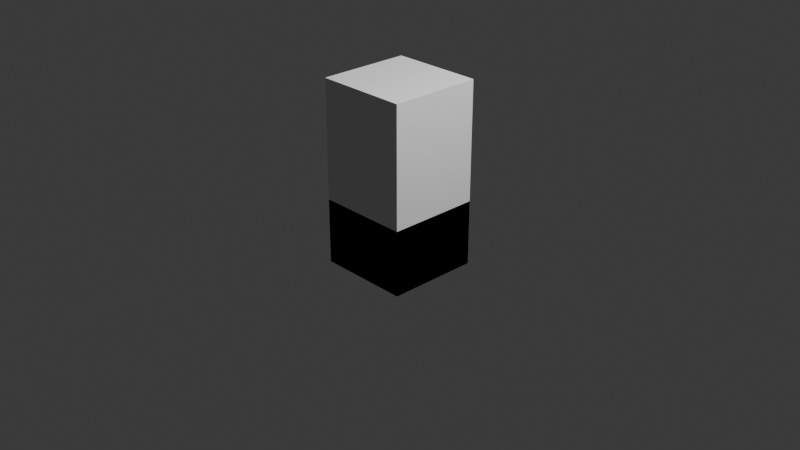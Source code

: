 # Source: claw_machine.blend  (saved by Blender 4.0.36; exported with 4.5.12 LTS)
import bpy
from mathutils import Matrix  # noqa: F401  (used for matrix-valued properties, if any)

bpy.ops.wm.read_factory_settings(use_empty=True)
scene = bpy.context.scene
scene.name = 'Scene'

# ---- collections
col_collection_2 = bpy.data.collections.new('Collection 2'); scene.collection.children.link(col_collection_2)
col_collection = bpy.data.collections.new('Collection'); scene.collection.children.link(col_collection)

# ---- world
world_world = bpy.data.worlds.new('World'); scene.world = world_world
world_world.use_nodes = True; world_world.node_tree.nodes.clear()
_N = world_world.node_tree.nodes; _L = world_world.node_tree.links
n0 = _N.new('ShaderNodeOutputWorld'); n0.name = 'World Output'; n0.location = (300, 300)
n1 = _N.new('ShaderNodeBackground'); n1.name = 'Background'; n1.location = (10, 300)
n1.inputs[0].default_value = (0.05088, 0.05088, 0.05088, 1.0)
_L.new(n1.outputs[0], n0.inputs[0])
n0.is_active_output = True
world_world.color = (0.05088, 0.05088, 0.05088)
world_world.use_sun_shadow = False
world_world.sun_shadow_jitter_overblur = 0.0

# ---- cameras
cam_camera = bpy.data.cameras.new('Camera')
cam_camera.clip_end = 100.0
cam_camera.ortho_scale = 7.314
cam_camera_001 = bpy.data.cameras.new('Camera.001')
cam_camera_001.clip_end = 100.0
cam_camera_001.ortho_scale = 7.314

# ---- lights
light_light = bpy.data.lights.new('Light', 'POINT')
light_light.transmission_factor = 0.0
light_light.use_soft_falloff = False
light_light.energy = 1000.0
light_light.shadow_soft_size = 0.1
light_light.shadow_maximum_resolution = 0.006
light_light.use_absolute_resolution = True
light_light_001 = bpy.data.lights.new('Light.001', 'POINT')
light_light_001.transmission_factor = 0.0
light_light_001.use_soft_falloff = False
light_light_001.energy = 1000.0
light_light_001.shadow_soft_size = 0.1
light_light_001.shadow_maximum_resolution = 0.006
light_light_001.use_absolute_resolution = True

# ---- meshes
me_cube_005 = bpy.data.meshes.new('Cube.005')
me_cube_005.from_pydata([(-0.5, -0.5, -0.5), (-0.5, -0.5, 1.49), (-0.5, 0.5, -0.5), (-0.5, 0.5, 1.49), (0.5, -0.5, -0.5), (0.5, -0.5, 1.49), (0.5, 0.5, -0.5), (0.5, 0.5, 1.49), (-0.5, -0.5, 0.2057), (-0.5, 0.5, 0.2057), (0.5, 0.5, 0.2057), (0.5, -0.5, 0.2057), (-0.5, -0.5, -0.5), (-0.5, -0.5, 1.49), (-0.5, 0.5, -0.5), (-0.5, 0.5, 1.49), (0.5, -0.5, -0.5), (0.5, 0.5, -0.5), (-0.5, -0.5, 1.49), (-0.5, -0.5, 0.2057), (-0.5, 0.5, 0.2057), (0.5, 0.5, 0.2057), (0.5, -0.5, 0.2057), (-0.4539, -0.4539, 1.431), (-0.4539, 0.4539, 1.431), (0.4539, -0.4539, 1.431), (0.4539, 0.4539, 1.431), (-0.4539, -0.4539, 0.265), (-0.4539, 0.4539, 0.265), (0.4539, 0.4539, 0.265), (0.4539, -0.4539, 0.265), (-0.1516, -0.1646, 0.2097), (-0.1516, -0.1646, 0.5097), (-0.1516, 0.1354, 0.2097), (-0.1516, 0.1354, 0.5097), (0.1484, -0.1646, 0.2097), (0.1484, -0.1646, 0.5097), (0.1484, 0.1354, 0.2097), (0.1484, 0.1354, 0.5097)], [(13, 18)], [(9, 10, 7, 3), (10, 11, 5, 7), (11, 8, 1, 5), (2, 0, 4, 6), (7, 5, 1, 3), (4, 0, 8, 11), (6, 4, 11, 10), (2, 6, 10, 9), (0, 2, 9, 8), (20, 19, 27, 28), (13, 19, 27, 23), (14, 17, 16, 12), (20, 15, 24, 28), (16, 22, 19, 12), (17, 21, 22, 16), (14, 20, 21, 17), (12, 19, 20, 14), (3, 1, 13, 15), (9, 3, 15, 20), (1, 8, 19, 13), (8, 9, 20, 19), (15, 13, 23, 24), (28, 24, 26, 29), (29, 26, 25, 30), (30, 25, 23, 27), (26, 24, 23, 25), (30, 29, 28, 27), (31, 32, 34, 33), (33, 34, 38, 37), (37, 38, 36, 35), (35, 36, 32, 31), (33, 37, 35, 31), (38, 34, 32, 36)])
me_cube_005.update()

# ---- objects
ob_light = bpy.data.objects.new('Light', light_light)
ob_camera = bpy.data.objects.new('Camera', cam_camera)
ob_light_001 = bpy.data.objects.new('Light.001', light_light_001)
ob_camera_001 = bpy.data.objects.new('Camera.001', cam_camera_001)
ob_cube = bpy.data.objects.new('Cube', me_cube_005)

# ---- transforms, parenting, visibility, modifiers, constraints
ob_light.location = (4.076, 1.005, 5.904)
ob_light.rotation_euler = (0.6503, 0.05522, 1.866)
ob_light.lock_rotations_4d = False
ob_light.empty_display_type = 'ARROWS'
ob_light.color = (0.0, 0.0, 0.0, 0.0)
ob_light.lineart.crease_threshold = 0.0
ob_camera.location = (7.359, -6.926, 4.958)
ob_camera.rotation_euler = (1.109, 0.0, 0.8149)
ob_camera.lock_rotations_4d = False
ob_camera.empty_display_type = 'ARROWS'
ob_camera.color = (0.0, 0.0, 0.0, 0.0)
ob_camera.display_type = 'WIRE'
ob_camera.lineart.crease_threshold = 0.0
ob_light_001.location = (4.076, 1.005, 6.902)
ob_light_001.rotation_euler = (0.6503, 0.05522, 1.866)
ob_light_001.lock_rotations_4d = False
ob_light_001.empty_display_type = 'ARROWS'
ob_light_001.color = (0.0, 0.0, 0.0, 0.0)
ob_light_001.lineart.crease_threshold = 0.0
ob_camera_001.location = (7.359, -6.926, 5.957)
ob_camera_001.rotation_euler = (1.109, 0.0, 0.8149)
ob_camera_001.lock_rotations_4d = False
ob_camera_001.empty_display_type = 'ARROWS'
ob_camera_001.color = (0.0, 0.0, 0.0, 0.0)
ob_camera_001.display_type = 'WIRE'
ob_camera_001.lineart.crease_threshold = 0.0
ob_cube.location = (0.0, 0.0, 0.0)

# ---- collection membership
col_collection.objects.link(ob_light)
col_collection.objects.link(ob_camera)
col_collection.objects.link(ob_light_001)
col_collection.objects.link(ob_camera_001)
col_collection.objects.link(ob_cube)

# ---- scene / render settings (as saved in the file)
scene.camera = ob_camera
scene.frame_start = 1; scene.frame_end = 250; scene.frame_set(1)
scene.render.engine = 'BLENDER_EEVEE_NEXT'
scene.cycles.sampling_pattern = 'TABULATED_SOBOL'
bpy.context.view_layer.update()
